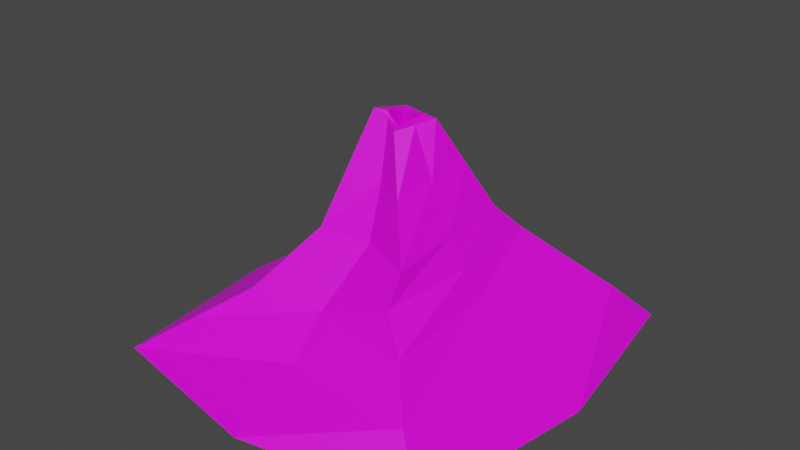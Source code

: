 # Source: Volcano.blend  (saved by Blender 3.2.14; exported with 4.5.12 LTS)
import bpy
from mathutils import Matrix  # noqa: F401  (used for matrix-valued properties, if any)

bpy.ops.wm.read_factory_settings(use_empty=True)
scene = bpy.context.scene
scene.name = 'Scene'

# ---- images (referenced by path relative to the original .blend; pixels are not part of the script)
import os
ASSET_DIR = os.environ.get("B2B_ASSET_DIR", "")  # directory of the original .blend (textures are referenced by path, not embedded)
HERE = os.path.dirname(os.path.abspath(__file__))  # packed textures are extracted next to this script under _unpacked/

def load_image(name, relpath, width, height, colorspace="sRGB"):
    """Load a texture the original file referenced (path relative to the .blend, or extracted next to this script)."""
    p = next((c for c in (os.path.join(HERE, relpath), os.path.join(ASSET_DIR, relpath)) if relpath and os.path.exists(c)), "")
    if p:
        img = bpy.data.images.load(p, check_existing=True)
        img.name = name
    else:  # same state as the original file: an image datablock whose file is absent (Cycles renders it pink)
        img = bpy.data.images.new(name, width, height)
        img.source = "FILE"
        img.filepath = "//" + (relpath or name)
    img.colorspace_settings.name = colorspace
    return img
img_volcano = load_image('Volcano', 'Volcano.png', 1024, 1024, 'sRGB')

# ---- materials (node trees are filled in below, after node groups)
mat_material_001 = bpy.data.materials.new('Material.001')
mat_material_001.use_transparent_shadow = False

# ---- material node trees
mat_material_001.use_nodes = True; mat_material_001.node_tree.nodes.clear()
_N = mat_material_001.node_tree.nodes; _L = mat_material_001.node_tree.links
n0 = _N.new('ShaderNodeBsdfPrincipled'); n0.name = 'Principled BSDF'; n0.location = (10, 300)
n0.distribution = 'GGX'
n0.subsurface_method = 'RANDOM_WALK_SKIN'
n0.inputs[3].default_value = 1.45
n0.inputs[27].default_value = (0.0, 0.0, 0.0, 1.0)
n0.inputs[28].default_value = 1.0
n1 = _N.new('ShaderNodeOutputMaterial'); n1.name = 'Material Output'; n1.location = (300, 300)
n2 = _N.new('ShaderNodeTexImage'); n2.name = 'Image Texture'; n2.location = (-344, 137)
n2.image = img_volcano
_L.new(n0.outputs[0], n1.inputs[0])
_L.new(n2.outputs[0], n0.inputs[0])
n1.is_active_output = True

# ---- world
world_world = bpy.data.worlds.new('World'); scene.world = world_world
world_world.use_nodes = True; world_world.node_tree.nodes.clear()
_N = world_world.node_tree.nodes; _L = world_world.node_tree.links
n0 = _N.new('ShaderNodeOutputWorld'); n0.name = 'World Output'; n0.location = (300, 300)
n1 = _N.new('ShaderNodeBackground'); n1.name = 'Background'; n1.location = (10, 300)
n1.inputs[0].default_value = (0.05088, 0.05088, 0.05088, 1.0)
_L.new(n1.outputs[0], n0.inputs[0])
n0.is_active_output = True
world_world.color = (0.05088, 0.05088, 0.05088)
world_world.use_sun_shadow = False
world_world.sun_shadow_jitter_overblur = 0.0

# ---- meshes
me_plane = bpy.data.meshes.new('Plane')
me_plane.from_pydata([(-28.19, -29.83, 0.0), (28.19, -29.83, 0.0), (-28.19, 29.83, 0.0), (28.19, 29.83, 0.0), (-17.85, 12.48, 8.244), (-11.81, -19.2, 12.24), (16.01, -19.2, 11.24), (16.96, 18.48, 12.43), (-9.126, 5.758, 25.19), (-5.164, -11.36, 21.31), (11.35, -13.14, 20.32), (11.18, 8.558, 22.42), (0.55, 0.868, 36.79), (0.01543, -2.603, 37.98), (2.253, -3.145, 36.32), (3.967, 0.1807, 37.34), (-0.452, 2.436, 37.04), (-1.553, -3.607, 38.24), (3.004, -4.701, 36.12), (5.846, 1.17, 37.03), (-3.212, 1.624, 16.77), (-3.747, -1.848, 17.95), (-1.509, -2.389, 16.29), (0.2047, 0.9362, 17.32), (-31.84, 0.0, 0.0), (33.02, 0.0, 0.0), (-13.45, -3.358, 10.24), (15.55, -0.3586, 11.84), (-5.766, -2.802, 23.25), (11.26, -2.289, 21.37), (-1.003, -0.5854, 37.64), (4.425, -1.766, 36.57), (0.2827, -0.8677, 37.39), (3.11, -1.482, 36.83), (-3.48, -0.1122, 17.36), (-0.6522, -0.7264, 16.81), (12.9, 13.52, 17.42), (11.58, -16.17, 15.78), (-8.485, -15.28, 16.78), (-13.49, 9.12, 16.72), (-9.607, -3.08, 16.75), (13.41, -1.324, 16.6), (7.176, -8.919, 28.22), (-3.359, -7.484, 29.78), (8.513, 4.864, 29.72), (-4.789, 4.097, 31.11), (-2.694, -1.694, 30.45), (7.845, -2.027, 28.97), (23.74, 24.16, 6.216), (21.07, -24.52, 5.621), (-20.0, -24.52, 6.118), (-23.02, 21.16, 4.122), (-21.51, -1.679, 5.12), (21.87, -0.1793, 5.919), (0.0, -35.06, 0.0), (0.0, 34.14, 0.0), (0.0, -17.16, 11.74), (0.7237, 14.05, 10.34), (3.092, -10.21, 20.82), (1.027, 5.73, 23.8), (0.7255, -3.274, 37.18), (2.697, 1.803, 37.03), (1.134, -2.874, 37.15), (2.259, 0.5243, 37.07), (-2.628, -2.118, 17.12), (-1.504, 1.28, 17.04), (-2.066, -0.4193, 17.08), (0.0, 0.0, 0.0), (1.546, -13.68, 16.28), (0.8754, 9.892, 17.07), (1.862, 3.053, 30.42), (1.909, -6.161, 29.0), (0.0, -23.36, 5.869), (0.3619, 21.23, 5.169)], [], [(67, 55, 3, 25), (41, 36, 11, 29), (53, 48, 7, 27), (52, 50, 5, 26), (73, 51, 4, 57), (72, 49, 6, 56), (71, 42, 18, 60), (40, 38, 9, 28), (69, 39, 8, 59), (68, 37, 10, 58), (63, 12, 20, 65), (47, 44, 19, 31), (46, 43, 17, 30), (70, 45, 16, 61), (32, 12, 16, 30), (62, 13, 17, 60), (33, 14, 18, 31), (63, 15, 19, 61), (66, 35, 23, 65), (62, 14, 22, 64), (33, 15, 23, 35), (32, 13, 21, 34), (12, 32, 34, 20), (14, 33, 35, 22), (64, 22, 35, 66), (15, 33, 31, 19), (13, 32, 30, 17), (45, 46, 30, 16), (42, 47, 31, 18), (39, 40, 28, 8), (51, 52, 26, 4), (49, 53, 27, 6), (37, 41, 29, 10), (54, 67, 25, 1), (6, 27, 41, 37), (4, 26, 40, 39), (56, 6, 37, 68), (57, 4, 39, 69), (26, 5, 38, 40), (27, 7, 36, 41), (10, 29, 47, 42), (8, 28, 46, 45), (59, 8, 45, 70), (28, 9, 43, 46), (29, 11, 44, 47), (58, 10, 42, 71), (1, 25, 53, 49), (2, 24, 52, 51), (54, 1, 49, 72), (55, 2, 51, 73), (24, 0, 50, 52), (25, 3, 48, 53), (3, 55, 73, 48), (0, 54, 72, 50), (9, 58, 71, 43), (11, 59, 70, 44), (7, 57, 69, 36), (5, 56, 68, 38), (0, 24, 67, 54), (21, 64, 66, 34), (13, 62, 64, 21), (34, 66, 65, 20), (12, 63, 61, 16), (14, 62, 60, 18), (44, 70, 61, 19), (15, 63, 65, 23), (38, 68, 58, 9), (36, 69, 59, 11), (43, 71, 60, 17), (50, 72, 56, 5), (48, 73, 57, 7), (24, 2, 55, 67)])
_uv = me_plane.uv_layers.new(name='UVMap')
_uv.uv.foreach_set('vector', [0.2209, 0.2339, 0.1943, 0.4515, 0.01801, 0.4021, 0.01051, 0.2082, 0.5783, 0.6098, 0.5737, 0.7028, 0.5408, 0.6701, 0.5469, 0.6017, 0.6499, 0.626, 0.6501, 0.7817, 0.6075, 0.7384, 0.6097, 0.6179, 0.7909, 0.2194, 0.7987, 0.3655, 0.7401, 0.3362, 0.739, 0.2348, 0.6339, 0.09116, 0.7831, 0.0733, 0.7554, 0.1312, 0.6352, 0.1353, 0.7952, 0.9479, 0.6711, 0.9046, 0.7222, 0.8799, 0.8195, 0.9106, 0.8651, 0.7991, 0.8275, 0.7933, 0.8756, 0.7533, 0.8938, 0.7513, 0.1525, 0.6606, 0.1881, 0.7304, 0.1453, 0.7255, 0.1097, 0.6824, 0.8073, 0.6078, 0.8068, 0.6989, 0.7497, 0.6689, 0.7596, 0.6041, 0.8267, 0.8789, 0.7629, 0.8611, 0.7793, 0.8333, 0.8339, 0.8471, 0.3514, 0.4765, 0.3619, 0.4805, 0.3619, 0.6103, 0.3514, 0.6063, 0.4969, 0.6001, 0.4928, 0.6445, 0.4448, 0.6188, 0.447, 0.5986, 0.06241, 0.7007, 0.0854, 0.7304, 0.0255, 0.7353, 0.018, 0.7173, 0.7146, 0.5971, 0.7108, 0.6403, 0.6719, 0.6116, 0.6715, 0.591, 0.2757, 0.6635, 0.2867, 0.6642, 0.2954, 0.6724, 0.276, 0.6719, 0.2641, 0.6556, 0.2647, 0.6628, 0.2566, 0.6713, 0.2611, 0.6577, 0.2752, 0.6451, 0.2634, 0.6485, 0.2545, 0.6418, 0.2749, 0.6365, 0.2868, 0.653, 0.2869, 0.6417, 0.2954, 0.6312, 0.2954, 0.6518, 0.3927, 0.6413, 0.4019, 0.6409, 0.4054, 0.6526, 0.3942, 0.6526, 0.3911, 0.6047, 0.3829, 0.6011, 0.3829, 0.4725, 0.3911, 0.476, 0.2654, 0.4772, 0.2762, 0.4725, 0.2762, 0.6009, 0.2654, 0.6055, 0.3085, 0.4763, 0.3198, 0.4725, 0.3198, 0.5995, 0.3085, 0.6033, 0.2973, 0.4801, 0.3085, 0.4763, 0.3085, 0.6033, 0.2973, 0.6071, 0.2545, 0.4819, 0.2654, 0.4772, 0.2654, 0.6055, 0.2545, 0.6102, 0.3913, 0.63, 0.3984, 0.6292, 0.4019, 0.6409, 0.3927, 0.6413, 0.2869, 0.6417, 0.2752, 0.6451, 0.2749, 0.6365, 0.2954, 0.6312, 0.2647, 0.6628, 0.2757, 0.6635, 0.276, 0.6719, 0.2566, 0.6713, 0.04522, 0.6677, 0.06241, 0.7007, 0.018, 0.7173, 0.01051, 0.6993, 0.5011, 0.5558, 0.4969, 0.6001, 0.447, 0.5986, 0.4492, 0.5783, 0.1226, 0.5876, 0.1525, 0.6606, 0.1097, 0.6824, 0.07993, 0.6362, 0.1704, 0.4725, 0.2335, 0.6052, 0.1952, 0.6388, 0.1653, 0.5391, 0.6501, 0.4717, 0.6499, 0.626, 0.6097, 0.6179, 0.6125, 0.4997, 0.582, 0.514, 0.5783, 0.6098, 0.5469, 0.6017, 0.553, 0.5333, 0.2482, 0.01051, 0.2209, 0.2339, 0.01051, 0.2082, 0.06453, 0.02186, 0.6125, 0.4997, 0.6097, 0.6179, 0.5783, 0.6098, 0.582, 0.514, 0.1653, 0.5391, 0.1952, 0.6388, 0.1525, 0.6606, 0.1226, 0.5876, 0.8195, 0.9106, 0.7222, 0.8799, 0.7629, 0.8611, 0.8267, 0.8789, 0.855, 0.6116, 0.8639, 0.7289, 0.8068, 0.6989, 0.8073, 0.6078, 0.1952, 0.6388, 0.2309, 0.7353, 0.1881, 0.7304, 0.1525, 0.6606, 0.6097, 0.6179, 0.6075, 0.7384, 0.5737, 0.7028, 0.5783, 0.6098, 0.553, 0.5333, 0.5469, 0.6017, 0.4969, 0.6001, 0.5011, 0.5558, 0.07993, 0.6362, 0.1097, 0.6824, 0.06241, 0.7007, 0.04522, 0.6677, 0.7596, 0.6041, 0.7497, 0.6689, 0.7108, 0.6403, 0.7146, 0.5971, 0.1097, 0.6824, 0.1453, 0.7255, 0.0854, 0.7304, 0.06241, 0.7007, 0.5469, 0.6017, 0.5408, 0.6701, 0.4928, 0.6445, 0.4969, 0.6001, 0.8339, 0.8471, 0.7793, 0.8333, 0.8275, 0.7933, 0.8651, 0.7991, 0.4987, 0.4399, 0.4448, 0.254, 0.5135, 0.2443, 0.5377, 0.3985, 0.8108, 0.01538, 0.8573, 0.2022, 0.7909, 0.2194, 0.7831, 0.0733, 0.6821, 0.4507, 0.4987, 0.4399, 0.5377, 0.3985, 0.6707, 0.3742, 0.6282, 0.01051, 0.8108, 0.01538, 0.7831, 0.0733, 0.6339, 0.09116, 0.8573, 0.2022, 0.8573, 0.3949, 0.7987, 0.3655, 0.7909, 0.2194, 0.4448, 0.254, 0.4523, 0.06042, 0.4826, 0.09086, 0.5135, 0.2443, 0.4523, 0.06042, 0.6282, 0.01051, 0.6339, 0.09116, 0.4826, 0.09086, 0.8573, 0.3949, 0.6821, 0.4507, 0.6707, 0.3742, 0.7987, 0.3655, 0.8799, 0.8621, 0.8339, 0.8471, 0.8651, 0.7991, 0.8941, 0.806, 0.7732, 0.5413, 0.7596, 0.6041, 0.7146, 0.5971, 0.7221, 0.5559, 0.8496, 0.5111, 0.855, 0.6116, 0.8073, 0.6078, 0.8112, 0.5337, 0.8841, 0.9335, 0.8195, 0.9106, 0.8267, 0.8789, 0.882, 0.8978, 0.4238, 0.06582, 0.4238, 0.2588, 0.2209, 0.2339, 0.2482, 0.01051, 0.3841, 0.6307, 0.3913, 0.63, 0.3927, 0.6413, 0.3835, 0.6417, 0.3993, 0.6082, 0.3911, 0.6047, 0.3911, 0.476, 0.3993, 0.4796, 0.3835, 0.6417, 0.3927, 0.6413, 0.3942, 0.6526, 0.3829, 0.6526, 0.2867, 0.6642, 0.2868, 0.653, 0.2954, 0.6518, 0.2954, 0.6724, 0.2634, 0.6485, 0.2641, 0.6556, 0.2611, 0.6577, 0.2545, 0.6418, 0.7221, 0.5559, 0.7146, 0.5971, 0.6715, 0.591, 0.6711, 0.5705, 0.3408, 0.4725, 0.3514, 0.4765, 0.3514, 0.6063, 0.3408, 0.6023, 0.882, 0.8978, 0.8267, 0.8789, 0.8339, 0.8471, 0.8799, 0.8621, 0.8112, 0.5337, 0.8073, 0.6078, 0.7596, 0.6041, 0.7732, 0.5413, 0.8941, 0.806, 0.8651, 0.7991, 0.8938, 0.7513, 0.9082, 0.7499, 0.9082, 0.9895, 0.7952, 0.9479, 0.8195, 0.9106, 0.8841, 0.9335, 0.8968, 0.4717, 0.8968, 0.6188, 0.855, 0.6116, 0.8496, 0.5111, 0.4238, 0.2588, 0.3772, 0.446, 0.1943, 0.4515, 0.2209, 0.2339])
me_plane.materials.append(mat_material_001)
me_plane.use_paint_bone_selection = False
me_plane.use_paint_mask = True
me_plane.update()

# ---- objects
ob_plane = bpy.data.objects.new('Plane', me_plane)

# ---- transforms, parenting, visibility, modifiers, constraints
ob_plane.location = (0.0, 0.0, 0.0)

# ---- collection membership
scene.collection.objects.link(ob_plane)

# ---- scene / render settings (as saved in the file)
scene.frame_start = 1; scene.frame_end = 250; scene.frame_set(1)
scene.render.engine = 'BLENDER_EEVEE_NEXT'
scene.cycles.sampling_pattern = 'TABULATED_SOBOL'
scene.cycles.use_light_tree = False
scene.view_settings.view_transform = 'Filmic'
bpy.context.view_layer.update()

# ---- added for rendering (the .blend has no active camera and no usable light): camera, sun
cam_auto = bpy.data.cameras.new('AutoCamera')
cam_auto.lens = 50.0
cam_auto.sensor_width = 36.0
cam_auto.clip_end = 1660.48
ob_auto_camera = bpy.data.objects.new('AutoCamera', cam_auto)
scene.collection.objects.link(ob_auto_camera)
ob_auto_camera.location = (95.2036, -114.0, 94.8103)
ob_auto_camera.rotation_euler = (1.09748, -7.21219e-08, 0.694738)
scene.camera = ob_auto_camera
light_auto_sun = bpy.data.lights.new('AutoSun', 'SUN')
light_auto_sun.energy = 3.0
light_auto_sun.angle = 0.0523599
ob_auto_sun = bpy.data.objects.new('AutoSun', light_auto_sun)
scene.collection.objects.link(ob_auto_sun)
ob_auto_sun.rotation_euler = (0.872665, 0.174533, 0.523599)
bpy.context.view_layer.update()

